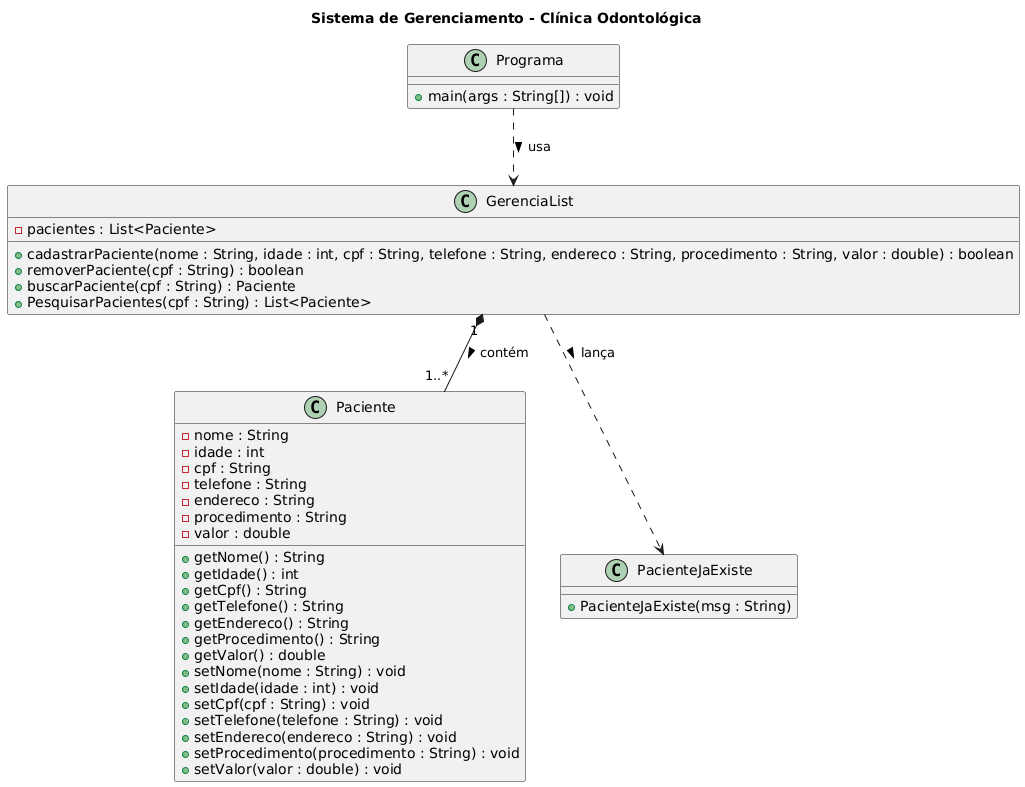

The diagram above was rendered by PlantUML. Its source (embedded in the PNG):
@startuml
title Empty Diagram - Diagrama


title Sistema de Gerenciamento - Clínica Odontológica

' ===== Classe Paciente =====
class Paciente {
    - nome : String
    - idade : int
    - cpf : String
    - telefone : String
    - endereco : String
    - procedimento : String
    - valor : double

    + getNome() : String
    + getIdade() : int
    + getCpf() : String
    + getTelefone() : String
    + getEndereco() : String
    + getProcedimento() : String
    + getValor() : double
    + setNome(nome : String) : void
    + setIdade(idade : int) : void
    + setCpf(cpf : String) : void
    + setTelefone(telefone : String) : void
    + setEndereco(endereco : String) : void
    + setProcedimento(procedimento : String) : void
    + setValor(valor : double) : void
}

' ===== Classe GerenciaList =====
class GerenciaList {
    - pacientes : List<Paciente>

    + cadastrarPaciente(nome : String, idade : int, cpf : String, telefone : String, endereco : String, procedimento : String, valor : double) : boolean
    + removerPaciente(cpf : String) : boolean
    + buscarPaciente(cpf : String) : Paciente
    + PesquisarPacientes(cpf : String) : List<Paciente>
}

' ===== Classe PacienteJaExiste (Exceção) =====
class PacienteJaExiste {
    + PacienteJaExiste(msg : String)
}

' ===== Classe Programa =====
class Programa {
    + main(args : String[]) : void
}

' ===== Relacionamentos =====
GerenciaList "1" *-- "1..*" Paciente : contém >
GerenciaList ..> PacienteJaExiste : lança >
Programa ..> GerenciaList : usa >
@enduml